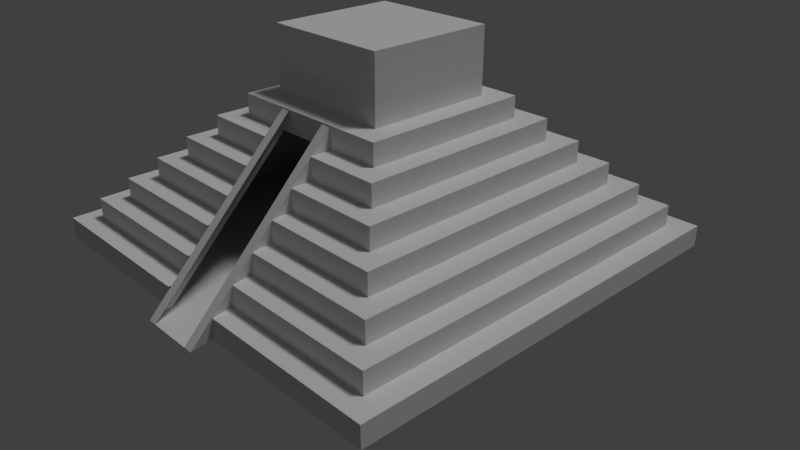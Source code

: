 # Source: Pyramid.blend  (saved by Blender 2.79.0; exported with 4.5.12 LTS)
import bpy
from mathutils import Matrix  # noqa: F401  (used for matrix-valued properties, if any)

bpy.ops.wm.read_factory_settings(use_empty=True)
scene = bpy.context.scene
scene.name = 'Scene'

# ---- collections
col_collection_1 = bpy.data.collections.new('Collection 1'); scene.collection.children.link(col_collection_1)

# ---- world
world_world = bpy.data.worlds.new('World'); scene.world = world_world
world_world.color = (0.05088, 0.05088, 0.05088)
world_world.use_sun_shadow = False
world_world.sun_shadow_jitter_overblur = 0.0
world_world.cycles.sampling_method = 'MANUAL'

# ---- cameras
cam_camera = bpy.data.cameras.new('Camera')
cam_camera.clip_end = 100.0
cam_camera.lens = 35.0
cam_camera.sensor_width = 32.0
cam_camera.sensor_height = 18.0
cam_camera.ortho_scale = 7.314
cam_camera.dof.focus_distance = 0.0
cam_camera.dof.aperture_fstop = 128.0

# ---- lights
light_sun = bpy.data.lights.new('Sun', 'SUN')
light_sun.transmission_factor = 0.0
light_sun.angle = 0.1993
light_sun.energy = 1.0
light_sun.shadow_buffer_clip_start = 0.5
light_sun.shadow_soft_size = 0.1
light_sun.shadow_cascade_max_distance = 1000.0
light_lamp = bpy.data.lights.new('Lamp', 'POINT')
light_lamp.transmission_factor = 0.0
light_lamp.cutoff_distance = 30.0
light_lamp.energy = 100.0
light_lamp.shadow_buffer_clip_start = 1.001
light_lamp.shadow_soft_size = 0.1
light_lamp.shadow_maximum_resolution = 0.006
light_lamp.use_absolute_resolution = True

# ---- meshes
me_cube_001 = bpy.data.meshes.new('Cube.001')
me_cube_001.from_pydata([(-1.0, -1.0, -1.0), (-0.9, -0.9, 1.0), (-1.0, 1.0, -1.0), (-0.9, 0.9, 1.0), (1.0, -1.0, -1.0), (0.9, -0.9, 1.0), (1.0, 1.0, -1.0), (0.9, 0.9, 1.0), (-1.0, -1.0, 1.0), (-1.0, 1.0, 1.0), (1.0, 1.0, 1.0), (1.0, -1.0, 1.0), (-0.9, -0.9, 1.0), (-0.9, 0.9, 1.0), (0.9, 0.9, 1.0), (0.9, -0.9, 1.0), (-0.9, -0.9, 1.0), (-0.9, 0.9, 1.0), (0.9, 0.9, 1.0), (0.9, -0.9, 1.0), (-0.8, -0.8, 3.0), (-0.8, 0.8, 3.0), (0.8, 0.8, 3.0), (0.8, -0.8, 3.0), (-0.9, -0.9, 3.0), (-0.9, 0.9, 3.0), (0.9, 0.9, 3.0), (0.9, -0.9, 3.0), (-0.7, -0.7, 5.0), (-0.7, 0.7, 5.0), (0.7, 0.7, 5.0), (0.7, -0.7, 5.0), (-0.8, -0.8, 5.0), (-0.8, 0.8, 5.0), (0.8, 0.8, 5.0), (0.8, -0.8, 5.0), (-0.7, -0.7, 5.0), (-0.7, 0.7, 5.0), (0.7, 0.7, 5.0), (0.7, -0.7, 5.0), (-0.6, -0.6, 7.0), (-0.6, 0.6, 7.0), (0.6, 0.6, 7.0), (0.6, -0.6, 7.0), (-0.7, -0.7, 7.0), (-0.7, 0.7, 7.0), (0.7, 0.7, 7.0), (0.7, -0.7, 7.0), (-0.5, -0.5, 9.0), (-0.5, 0.5, 9.0), (0.5, 0.5, 9.0), (0.5, -0.5, 9.0), (-0.6, -0.6, 9.0), (-0.6, 0.6, 9.0), (0.6, 0.6, 9.0), (0.6, -0.6, 9.0), (-0.4, -0.4, 11.0), (-0.4, 0.4, 11.0), (0.4, 0.4, 11.0), (0.4, -0.4, 11.0), (-0.5, -0.5, 11.0), (-0.5, 0.5, 11.0), (0.5, 0.5, 11.0), (0.5, -0.5, 11.0), (-0.3, -0.3, 13.0), (-0.3, 0.3, 13.0), (0.3, 0.3, 13.0), (0.3, -0.3, 13.0), (-0.4, -0.4, 13.0), (-0.4, 0.4, 13.0), (0.4, 0.4, 13.0), (0.4, -0.4, 13.0), (-0.3, -0.3, 19.0), (-0.3, 0.3, 19.0), (0.3, 0.3, 19.0), (0.3, -0.3, 19.0), (-0.15, 1.0, -1.0), (-0.15, 1.0, 1.0), (-0.15, -1.0, -1.0), (-0.15, -1.0, 1.0), (-0.15, 0.9, 1.0), (-0.15, -0.9, 1.0), (-0.15, 0.9, 1.0), (-0.15, -0.9, 1.0), (-0.15, 0.9, 1.0), (-0.15, -0.9, 1.0), (-0.15, 0.9, 3.0), (-0.15, -0.9, 3.0), (-0.15, 0.8, 3.0), (-0.15, -0.8, 3.0), (-0.15, 0.8, 5.0), (-0.15, -0.8, 5.0), (-0.15, 0.7, 5.0), (-0.15, -0.7, 5.0), (-0.15, 0.7, 5.0), (-0.15, -0.7, 5.0), (-0.15, 0.7, 7.0), (-0.15, -0.7, 7.0), (-0.15, 0.6, 7.0), (-0.15, -0.6, 7.0), (-0.15, 0.6, 9.0), (-0.15, -0.6, 9.0), (-0.15, 0.5, 9.0), (-0.15, -0.5, 9.0), (-0.15, 0.5, 11.0), (-0.15, -0.5, 11.0), (-0.15, 0.4, 11.0), (-0.15, -0.4, 11.0), (-0.15, 0.4, 13.0), (-0.15, -0.4, 13.0), (-0.15, 0.3, 13.0), (-0.15, -0.3, 13.0), (-0.15, 0.3, 19.0), (-0.15, -0.3, 19.0), (0.15, 1.0, 1.0), (0.15, -1.0, -1.0), (0.15, 0.9, 1.0), (0.15, 0.9, 1.0), (0.15, 0.9, 1.0), (0.15, 0.9, 3.0), (0.15, 0.8, 3.0), (0.15, 0.8, 5.0), (0.15, 0.7, 5.0), (0.15, 0.7, 5.0), (0.15, 0.7, 7.0), (0.15, 0.6, 7.0), (0.15, 0.6, 9.0), (0.15, 0.5, 9.0), (0.15, 0.5, 11.0), (0.15, 0.4, 11.0), (0.15, 0.4, 13.0), (0.15, 0.3, 13.0), (0.15, 0.3, 19.0), (0.15, 1.0, -1.0), (0.15, -1.0, 1.0), (0.15, -0.9, 1.0), (0.15, -0.9, 1.0), (0.15, -0.9, 1.0), (0.15, -0.9, 3.0), (0.15, -0.8, 3.0), (0.15, -0.8, 5.0), (0.15, -0.7, 5.0), (0.15, -0.7, 5.0), (0.15, -0.7, 7.0), (0.15, -0.6, 7.0), (0.15, -0.6, 9.0), (0.15, -0.5, 9.0), (0.15, -0.5, 11.0), (0.15, -0.4, 11.0), (0.15, -0.4, 13.0), (0.15, -0.3, 13.0), (0.15, -0.3, 19.0), (0.15, -0.4, 11.0), (-0.15, -0.4, 11.0), (-0.15, -1.0, -1.0), (0.15, -1.0, -1.0), (0.1484, -0.3982, 12.95), (-0.1516, -0.3982, 12.95), (-0.1258, -1.108, -0.9424), (0.1742, -1.108, -0.9424), (0.1484, -0.3982, 12.95), (-0.1516, -0.3982, 12.95), (-0.1258, -1.108, -0.9424), (0.1742, -1.108, -0.9424), (0.1484, -0.3982, 12.95), (0.1742, -1.108, -0.9424), (0.1742, -1.108, -0.9424), (0.1484, -0.3982, 12.95), (0.1038, -0.3982, 12.95), (0.1297, -1.108, -0.9424), (-0.1516, -0.3982, 12.95), (-0.1258, -1.108, -0.9424), (-0.109, -0.3982, 12.95), (-0.08308, -1.108, -0.9424)], [], [(0, 8, 9, 2), (133, 114, 10, 6), (6, 10, 11, 4), (78, 79, 8, 0), (133, 6, 4, 115), (135, 5, 15, 136), (1, 3, 9, 8), (116, 7, 10, 114), (7, 5, 11, 10), (81, 1, 8, 79), (82, 13, 17, 84), (80, 3, 13, 82), (5, 7, 14, 15), (3, 1, 12, 13), (19, 18, 26, 27), (15, 14, 18, 19), (13, 12, 16, 17), (136, 15, 19, 137), (23, 22, 34, 35), (17, 16, 24, 25), (137, 19, 27, 138), (84, 17, 25, 86), (20, 21, 25, 24), (120, 22, 26, 119), (22, 23, 27, 26), (89, 20, 24, 87), (141, 31, 39, 142), (21, 20, 32, 33), (139, 23, 35, 140), (88, 21, 33, 90), (28, 29, 33, 32), (122, 30, 34, 121), (30, 31, 35, 34), (93, 28, 32, 91), (39, 38, 46, 47), (92, 29, 37, 94), (31, 30, 38, 39), (29, 28, 36, 37), (144, 43, 55, 145), (37, 36, 44, 45), (142, 39, 47, 143), (94, 37, 45, 96), (40, 41, 45, 44), (125, 42, 46, 124), (42, 43, 47, 46), (99, 40, 44, 97), (146, 51, 63, 147), (98, 41, 53, 100), (43, 42, 54, 55), (41, 40, 52, 53), (48, 49, 53, 52), (127, 50, 54, 126), (50, 51, 55, 54), (103, 48, 52, 101), (59, 58, 70, 71), (102, 49, 61, 104), (51, 50, 62, 63), (49, 48, 60, 61), (56, 57, 61, 60), (129, 58, 62, 128), (58, 59, 63, 62), (107, 56, 60, 105), (67, 66, 74, 75), (57, 56, 68, 69), (148, 59, 71, 149), (106, 57, 69, 108), (64, 65, 69, 68), (131, 66, 70, 130), (66, 67, 71, 70), (111, 64, 68, 109), (112, 73, 72, 113), (65, 64, 72, 73), (150, 67, 75, 151), (110, 65, 73, 112), (131, 110, 112, 132), (64, 111, 113, 72), (132, 112, 113, 151), (150, 111, 109, 149), (65, 110, 108, 69), (129, 106, 108, 130), (56, 107, 109, 68), (57, 106, 104, 61), (127, 102, 104, 128), (49, 102, 100, 53), (125, 98, 100, 126), (48, 103, 105, 60), (41, 98, 96, 45), (123, 94, 96, 124), (36, 95, 97, 44), (40, 99, 101, 52), (122, 92, 94, 123), (29, 92, 90, 33), (120, 88, 90, 121), (20, 89, 91, 32), (28, 93, 95, 36), (21, 88, 86, 25), (118, 84, 86, 119), (16, 85, 87, 24), (12, 83, 85, 16), (116, 80, 82, 117), (117, 82, 84, 118), (3, 80, 77, 9), (1, 81, 83, 12), (2, 76, 78, 0), (2, 9, 77, 76), (4, 11, 134, 115), (5, 135, 134, 11), (14, 117, 118, 18), (7, 116, 117, 14), (18, 118, 119, 26), (23, 139, 138, 27), (22, 120, 121, 34), (31, 141, 140, 35), (30, 122, 123, 38), (38, 123, 124, 46), (43, 144, 143, 47), (42, 125, 126, 54), (51, 146, 145, 55), (50, 127, 128, 62), (59, 148, 147, 63), (58, 129, 130, 70), (67, 150, 149, 71), (74, 132, 151, 75), (66, 131, 132, 74), (111, 150, 151, 113), (110, 131, 130, 108), (106, 129, 128, 104), (102, 127, 126, 100), (98, 125, 124, 96), (92, 122, 121, 90), (93, 141, 142, 95), (88, 120, 119, 86), (83, 136, 137, 85), (80, 116, 114, 77), (81, 135, 136, 83), (76, 133, 115, 78), (76, 77, 114, 133), (107, 78, 154, 153), (153, 154, 158, 157), (78, 115, 155, 154), (148, 107, 153, 152), (115, 148, 152, 155), (159, 156, 160, 163), (154, 155, 159, 158), (155, 152, 156, 159), (152, 153, 157, 156), (166, 167, 164, 165), (156, 157, 161, 160), (157, 158, 162, 161), (158, 159, 163, 162), (170, 171, 173, 172), (161, 162, 171, 170), (163, 160, 167, 166), (165, 164, 168, 169)])
me_cube_001.use_remesh_preserve_volume = False
me_cube_001.use_remesh_preserve_attributes = False
me_cube_001.use_mirror_vertex_groups = False
me_cube_001.update()

# ---- objects
ob_sun = bpy.data.objects.new('Sun', light_sun)
ob_pyramid = bpy.data.objects.new('Pyramid', me_cube_001)
ob_lamp = bpy.data.objects.new('Lamp', light_lamp)
ob_camera = bpy.data.objects.new('Camera', cam_camera)

# ---- transforms, parenting, visibility, modifiers, constraints
ob_sun.location = (-6.159, 14.16, 21.9)
ob_sun.rotation_euler = (-0.2942, 0.2879, -0.08582)
ob_sun.lineart.crease_threshold = 0.0
ob_pyramid.location = (-0.06564, -1.0, 0.2465)
ob_pyramid.scale = (10.0, 10.0, 0.5)
ob_pyramid.lineart.crease_threshold = 0.0
ob_lamp.location = (33.58, 1.005, 27.12)
ob_lamp.rotation_euler = (0.6503, 0.05522, 1.866)
ob_lamp.lock_rotations_4d = False
ob_lamp.empty_display_type = 'ARROWS'
ob_lamp.color = (0.0, 0.0, 0.0, 0.0)
ob_lamp.lineart.crease_threshold = 0.0
ob_camera.location = (26.31, -24.76, 18.25)
ob_camera.rotation_euler = (1.109, 0.0, 0.8149)
ob_camera.lock_rotations_4d = False
ob_camera.empty_display_type = 'ARROWS'
ob_camera.color = (0.0, 0.0, 0.0, 0.0)
ob_camera.display_type = 'WIRE'
ob_camera.lineart.crease_threshold = 0.0

# ---- collection membership
col_collection_1.objects.link(ob_sun)
col_collection_1.objects.link(ob_pyramid)
col_collection_1.objects.link(ob_lamp)
col_collection_1.objects.link(ob_camera)

# ---- scene / render settings (as saved in the file)
scene.camera = ob_camera
scene.frame_start = 1; scene.frame_end = 250; scene.frame_set(62)
scene.render.engine = 'BLENDER_EEVEE_NEXT'
scene.render.resolution_percentage = 50
scene.render.dither_intensity = 0.0
scene.render.use_file_extension = False
scene.cycles.use_denoising = False
scene.cycles.samples = 128
scene.cycles.sampling_pattern = 'TABULATED_SOBOL'
scene.cycles.use_adaptive_sampling = False
scene.cycles.use_light_tree = False
scene.cycles.blur_glossy = 0.0
scene.cycles.sample_clamp_indirect = 0.0
scene.view_settings.view_transform = 'Standard'
bpy.context.view_layer.update()
